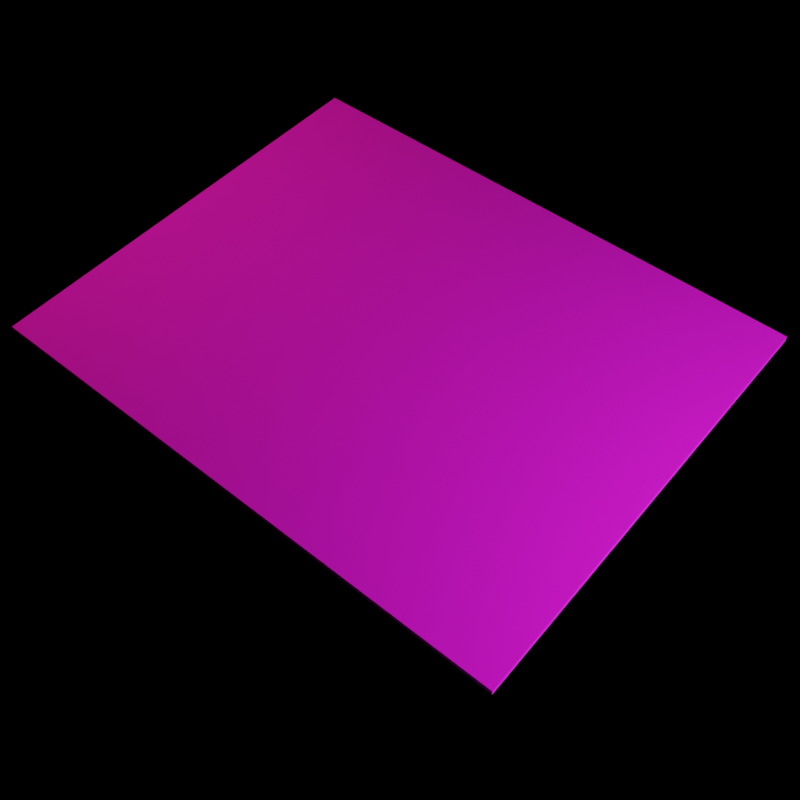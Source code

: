 # Source: papel_para_cafe.blend  (saved by Blender 3.1.7; exported with 4.5.12 LTS)
import bpy
from mathutils import Matrix  # noqa: F401  (used for matrix-valued properties, if any)

bpy.ops.wm.read_factory_settings(use_empty=True)
scene = bpy.context.scene
scene.name = 'Scene'

# ---- collections
col_collection = bpy.data.collections.new('Collection'); scene.collection.children.link(col_collection)

# ---- images (referenced by path relative to the original .blend; pixels are not part of the script)
import os
ASSET_DIR = os.environ.get("B2B_ASSET_DIR", "")  # directory of the original .blend (textures are referenced by path, not embedded)
HERE = os.path.dirname(os.path.abspath(__file__))  # packed textures are extracted next to this script under _unpacked/

def load_image(name, relpath, width, height, colorspace="sRGB"):
    """Load a texture the original file referenced (path relative to the .blend, or extracted next to this script)."""
    p = next((c for c in (os.path.join(HERE, relpath), os.path.join(ASSET_DIR, relpath)) if relpath and os.path.exists(c)), "")
    if p:
        img = bpy.data.images.load(p, check_existing=True)
        img.name = name
    else:  # same state as the original file: an image datablock whose file is absent (Cycles renders it pink)
        img = bpy.data.images.new(name, width, height)
        img.source = "FILE"
        img.filepath = "//" + (relpath or name)
    img.colorspace_settings.name = colorspace
    return img
img_whatsapp_image_2023_02_04_at_23_01_20_jpeg = load_image('WhatsApp Image 2023-02-04 at 23.01.20.jpeg', 'WhatsApp Image 2023-02-04 at 23.01.20.jpeg', 1024, 1024, 'sRGB')
img_whatsapp_image_2023_02_04_at_21_11_34_jpeg = load_image('WhatsApp Image 2023-02-04 at 21.11.34.jpeg', 'WhatsApp Image 2023-02-04 at 21.11.34.jpeg', 1024, 1024, 'sRGB')

# ---- materials (node trees are filled in below, after node groups)
mat_material = bpy.data.materials.new('Material')
mat_material.alpha_threshold = 0.0
mat_material.use_transparent_shadow = False
mat_material.line_color = (0.0, 0.0, 0.0, 1.0)
mat_material_001 = bpy.data.materials.new('Material.001')
mat_material_001.use_transparent_shadow = False

# ---- material node trees
mat_material.use_nodes = True; mat_material.node_tree.nodes.clear()
_N = mat_material.node_tree.nodes; _L = mat_material.node_tree.links
n0 = _N.new('ShaderNodeOutputMaterial'); n0.name = 'Material Output'; n0.location = (300, 300)
n1 = _N.new('ShaderNodeBsdfPrincipled'); n1.name = 'Principled BSDF'; n1.location = (10, 300)
n1.distribution = 'GGX'
n1.subsurface_method = 'RANDOM_WALK_SKIN'
n1.inputs[2].default_value = 1.0
n1.inputs[3].default_value = 1.45
n1.inputs[27].default_value = (0.0, 0.0, 0.0, 1.0)
n1.inputs[28].default_value = 1.0
n2 = _N.new('ShaderNodeTexImage'); n2.name = 'Image Texture'; n2.location = (-321, 159)
n2.image = img_whatsapp_image_2023_02_04_at_23_01_20_jpeg
_L.new(n1.outputs[0], n0.inputs[0])
_L.new(n2.outputs[0], n1.inputs[0])
n0.is_active_output = True
mat_material_001.use_nodes = True; mat_material_001.node_tree.nodes.clear()
_N = mat_material_001.node_tree.nodes; _L = mat_material_001.node_tree.links
n0 = _N.new('ShaderNodeBsdfPrincipled'); n0.name = 'Principled BSDF'; n0.location = (10, 300)
n0.distribution = 'GGX'
n0.subsurface_method = 'RANDOM_WALK_SKIN'
n0.inputs[3].default_value = 1.45
n0.inputs[27].default_value = (0.0, 0.0, 0.0, 1.0)
n0.inputs[28].default_value = 1.0
n1 = _N.new('ShaderNodeOutputMaterial'); n1.name = 'Material Output'; n1.location = (300, 300)
n2 = _N.new('ShaderNodeTexImage'); n2.name = 'Image Texture'; n2.location = (-454, 128)
n2.image = img_whatsapp_image_2023_02_04_at_21_11_34_jpeg
_L.new(n0.outputs[0], n1.inputs[0])
_L.new(n2.outputs[0], n0.inputs[0])
n1.is_active_output = True

# ---- world
world_world = bpy.data.worlds.new('World'); scene.world = world_world
world_world.use_nodes = True; world_world.node_tree.nodes.clear()
_N = world_world.node_tree.nodes; _L = world_world.node_tree.links
n0 = _N.new('ShaderNodeOutputWorld'); n0.name = 'World Output'; n0.location = (300, 300)
n1 = _N.new('ShaderNodeBackground'); n1.name = 'Background'; n1.location = (10, 300)
n1.inputs[0].default_value = (0.0, 0.0, 0.0, 1.0)
_L.new(n1.outputs[0], n0.inputs[0])
n0.is_active_output = True
world_world.color = (0.05088, 0.05088, 0.05088)
world_world.use_sun_shadow = False
world_world.sun_shadow_jitter_overblur = 0.0

# ---- cameras
cam_camera = bpy.data.cameras.new('Camera')

# ---- lights
light_area = bpy.data.lights.new('Area', 'AREA')
light_area.color = (1.0, 0.7409, 0.3332)
light_area.transmission_factor = 0.0
light_area.energy = 3.456
light_area.shadow_soft_size = 1.0
light_area.shadow_maximum_resolution = 0.006
light_area.use_absolute_resolution = True
light_area.size = 1.0
light_area.size_y = 1.0
light_area_001 = bpy.data.lights.new('Area.001', 'AREA')
light_area_001.transmission_factor = 0.0
light_area_001.energy = 10.37
light_area_001.shadow_soft_size = 1.0
light_area_001.shadow_maximum_resolution = 0.006
light_area_001.use_absolute_resolution = True
light_area_001.size = 1.0
light_area_001.size_y = 1.0

# ---- meshes
me_plane = bpy.data.meshes.new('Plane')
me_plane.from_pydata([(-0.4023, 0.5077, 0.0), (0.4023, 0.5077, 0.0), (-0.4023, -0.497, 0.0), (0.4023, -0.497, 0.0), (-0.4023, 0.5077, -0.01), (0.4023, 0.5077, -0.01), (-0.4023, -0.497, -0.01), (0.4023, -0.497, -0.01)], [], [(2, 3, 1, 0), (6, 4, 5, 7), (1, 3, 7, 5), (0, 1, 5, 4), (2, 0, 4, 6), (3, 2, 6, 7)])
me_plane.polygons.foreach_set('material_index', [0, 1, 0, 0, 0, 0])
_uv = me_plane.uv_layers.new(name='UVMap')
_uv.uv.foreach_set('vector', [0.01062, -0.004059, 1.002, -0.004059, 1.002, 0.9928, 0.01062, 0.9928, 1.002, -0.004059, 1.002, 0.9928, 0.01062, 0.9928, 0.01062, -0.004059, 1.002, 0.9928, 1.002, -0.004059, 1.002, -0.004059, 1.002, 0.9928, 0.01062, 0.9928, 1.002, 0.9928, 1.002, 0.9928, 0.01062, 0.9928, 0.01062, -0.004059, 0.01062, 0.9928, 0.01062, 0.9928, 0.01062, -0.004059, 1.002, -0.004059, 0.01062, -0.004059, 0.01062, -0.004059, 1.002, -0.004059])
me_plane.materials.append(mat_material)
me_plane.materials.append(mat_material_001)
me_plane.use_remesh_fix_poles = True
me_plane.use_remesh_preserve_attributes = False
me_plane.update()

# ---- objects
ob_plane = bpy.data.objects.new('Plane', me_plane)
ob_area = bpy.data.objects.new('Area', light_area)
ob_area_001 = bpy.data.objects.new('Area.001', light_area_001)
ob_camera = bpy.data.objects.new('Camera', cam_camera)

# ---- transforms, parenting, visibility, modifiers, constraints
ob_plane.location = (0.0, 0.0, 0.0)
ob_area.location = (0.0, 0.6944, 0.6547)
ob_area.rotation_euler = (-0.8947, -0.0, 0.0)
ob_area_001.location = (0.0, -0.9901, 0.3628)
ob_area_001.rotation_euler = (-1.325, 2.789e-07, 3.142)
ob_camera.location = (-0.9358, -0.7978, 1.377)
ob_camera.rotation_euler = (0.6689, 0.006134, -0.8726)

# ---- collection membership
col_collection.objects.link(ob_plane)
col_collection.objects.link(ob_area)
col_collection.objects.link(ob_area_001)
col_collection.objects.link(ob_camera)

# ---- scene / render settings (as saved in the file)
scene.camera = ob_camera
scene.frame_start = 1; scene.frame_end = 250; scene.frame_set(1)
scene.render.engine = 'BLENDER_EEVEE_NEXT'
scene.render.resolution_x = 1024
scene.render.resolution_y = 1024
scene.render.film_transparent = True
scene.cycles.sampling_pattern = 'TABULATED_SOBOL'
scene.cycles.use_light_tree = False
scene.view_settings.view_transform = 'Filmic'
bpy.context.view_layer.update()
